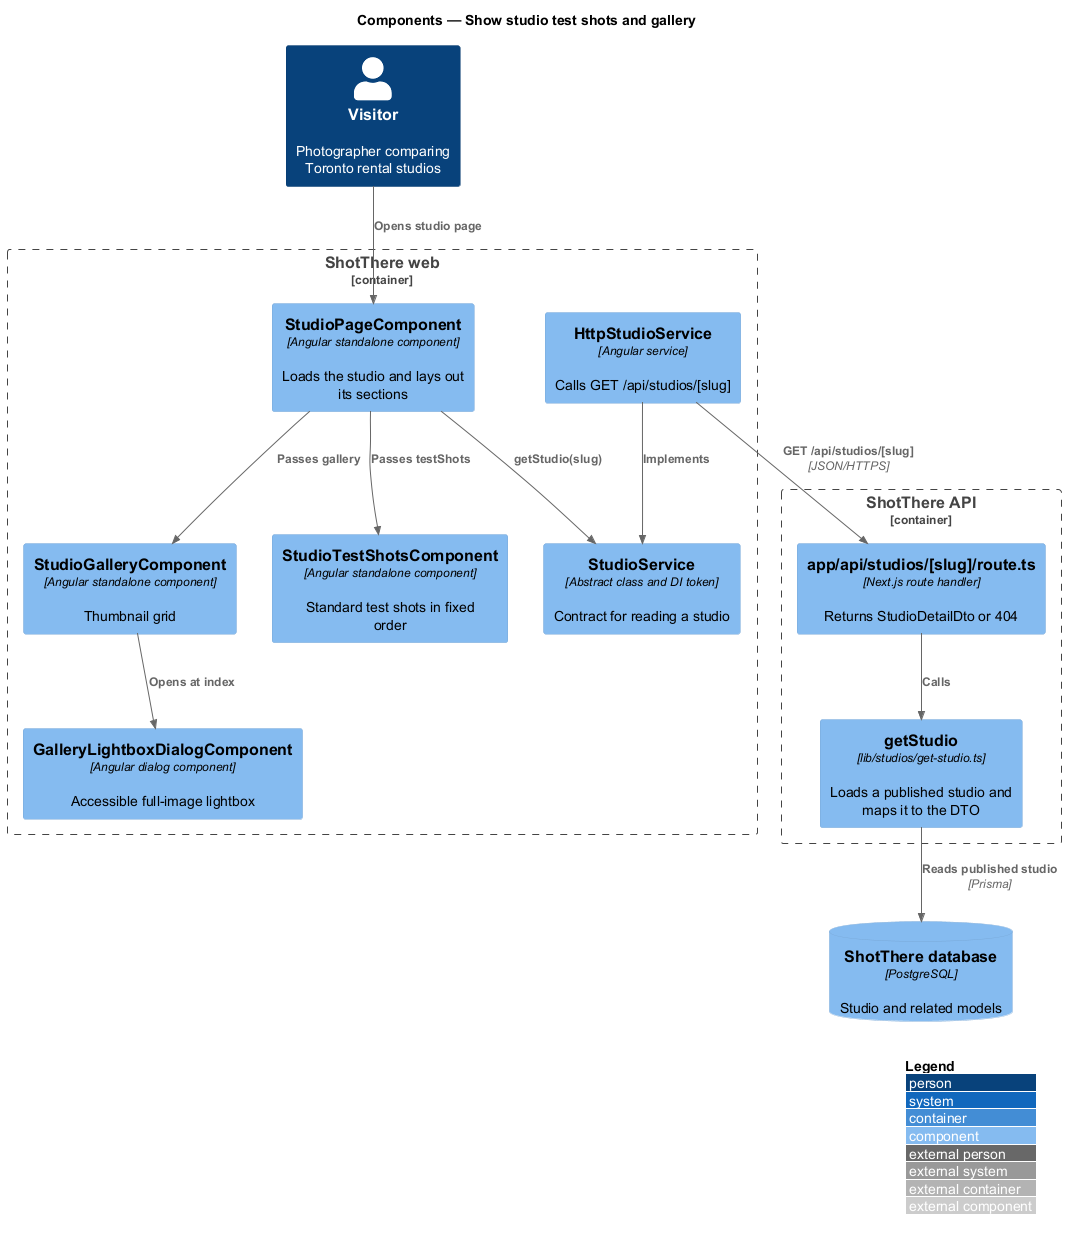

The diagram above was rendered by PlantUML. Its source (embedded in the PNG):
@startuml
!include <C4/C4_Component>
LAYOUT_WITH_LEGEND()
title Components — Show studio test shots and gallery

Person(visitor, "Visitor", "Photographer comparing Toronto rental studios")
Container_Boundary(web, "ShotThere web") {
  Component(page, "StudioPageComponent", "Angular standalone component", "Loads the studio and lays out its sections")
  Component(shots, "StudioTestShotsComponent", "Angular standalone component", "Standard test shots in fixed order")
  Component(gal, "StudioGalleryComponent", "Angular standalone component", "Thumbnail grid")
  Component(lb, "GalleryLightboxDialogComponent", "Angular dialog component", "Accessible full-image lightbox")
  Component(svc, "StudioService", "Abstract class and DI token", "Contract for reading a studio")
  Component(httpsvc, "HttpStudioService", "Angular service", "Calls GET /api/studios/[slug]")
}
Container_Boundary(api, "ShotThere API") {
  Component(route, "app/api/studios/[slug]/route.ts", "Next.js route handler", "Returns StudioDetailDto or 404")
  Component(get, "getStudio", "lib/studios/get-studio.ts", "Loads a published studio and maps it to the DTO")

}
ComponentDb(db, "ShotThere database", "PostgreSQL", "Studio and related models")

Rel(visitor, page, "Opens studio page")
Rel(page, svc, "getStudio(slug)")
Rel(httpsvc, svc, "Implements")
Rel(httpsvc, route, "GET /api/studios/[slug]", "JSON/HTTPS")
Rel(route, get, "Calls")
Rel(get, db, "Reads published studio", "Prisma")
Rel(page, shots, "Passes testShots")
Rel(page, gal, "Passes gallery")
Rel(gal, lb, "Opens at index")
@enduml